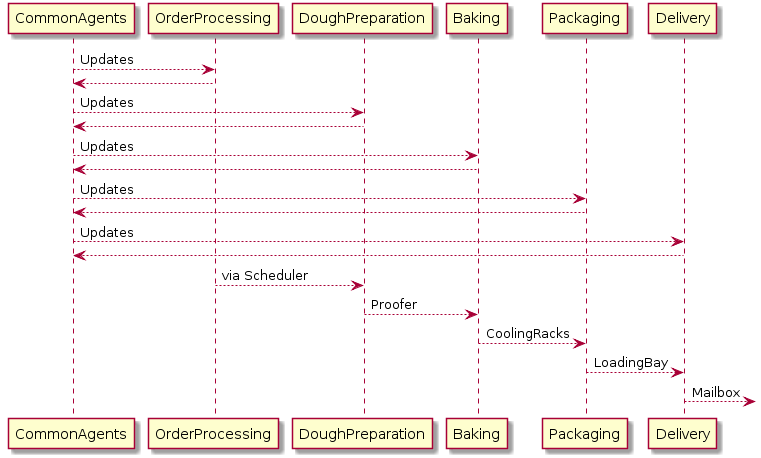

The diagram above was rendered by PlantUML. Its source (embedded in the PNG):
@startuml Architecture_Stages
skinparam classAttributeIconSize 0

CommonAgents --> OrderProcessing : Updates
OrderProcessing --> CommonAgents
CommonAgents --> DoughPreparation : Updates
DoughPreparation --> CommonAgents
CommonAgents --> Baking : Updates
Baking --> CommonAgents
CommonAgents --> Packaging : Updates
Packaging --> CommonAgents
CommonAgents --> Delivery : Updates
Delivery --> CommonAgents

OrderProcessing --> DoughPreparation : via Scheduler
DoughPreparation --> Baking : Proofer
Baking --> Packaging : CoolingRacks
Packaging --> Delivery : LoadingBay
Delivery --> :Mailbox


@enduml